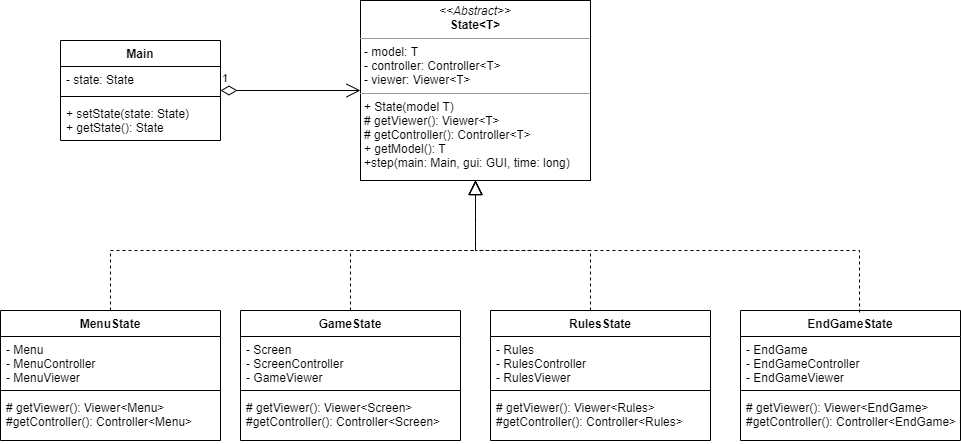

The diagram above was exported from draw.io. Its source (the exported page's mxGraphModel, read from the mxfile embedded in the PNG):
<mxGraphModel dx="1913" dy="806" grid="1" gridSize="10" guides="1" tooltips="1" connect="1" arrows="1" fold="1" page="1" pageScale="1" pageWidth="827" pageHeight="1169" math="0" shadow="0">
  <root>
    <mxCell id="0" />
    <mxCell id="1" parent="0" />
    <mxCell id="AroZNkjzyKElO5-ujU6a-1" value="&lt;p style=&quot;margin: 0px ; margin-top: 4px ; text-align: center&quot;&gt;&lt;i&gt;&amp;lt;&amp;lt;Abstract&amp;gt;&amp;gt;&lt;/i&gt;&lt;br&gt;&lt;b&gt;State&amp;lt;T&amp;gt;&lt;/b&gt;&lt;/p&gt;&lt;hr size=&quot;1&quot;&gt;&lt;p style=&quot;margin: 0px ; margin-left: 4px&quot;&gt;- model: T&lt;/p&gt;&lt;p style=&quot;margin: 0px ; margin-left: 4px&quot;&gt;- controller: Controller&amp;lt;T&amp;gt;&lt;br&gt;- viewer: Viewer&amp;lt;T&amp;gt;&lt;/p&gt;&lt;hr size=&quot;1&quot;&gt;&lt;p style=&quot;margin: 0px ; margin-left: 4px&quot;&gt;+ State(model T)&lt;br&gt;# getViewer(): Viewer&amp;lt;T&amp;gt;&lt;br&gt;# getController(): Controller&amp;lt;T&amp;gt;&lt;br&gt;&lt;/p&gt;&lt;p style=&quot;margin: 0px ; margin-left: 4px&quot;&gt;+ getModel(): T&lt;br&gt;+step(main: Main, gui: GUI, time: long)&lt;/p&gt;" style="verticalAlign=top;align=left;overflow=fill;fontSize=12;fontFamily=Helvetica;html=1;" parent="1" vertex="1">
      <mxGeometry x="200" y="60" width="230" height="180" as="geometry" />
    </mxCell>
    <mxCell id="AroZNkjzyKElO5-ujU6a-2" value="GameState" style="swimlane;fontStyle=1;align=center;verticalAlign=top;childLayout=stackLayout;horizontal=1;startSize=26;horizontalStack=0;resizeParent=1;resizeParentMax=0;resizeLast=0;collapsible=1;marginBottom=0;" parent="1" vertex="1">
      <mxGeometry x="80" y="370" width="220" height="130" as="geometry" />
    </mxCell>
    <mxCell id="AroZNkjzyKElO5-ujU6a-3" value="- Screen&#10;- ScreenController&#10;- GameViewer" style="text;strokeColor=none;fillColor=none;align=left;verticalAlign=top;spacingLeft=4;spacingRight=4;overflow=hidden;rotatable=0;points=[[0,0.5],[1,0.5]];portConstraint=eastwest;" parent="AroZNkjzyKElO5-ujU6a-2" vertex="1">
      <mxGeometry y="26" width="220" height="50" as="geometry" />
    </mxCell>
    <mxCell id="AroZNkjzyKElO5-ujU6a-4" value="" style="line;strokeWidth=1;fillColor=none;align=left;verticalAlign=middle;spacingTop=-1;spacingLeft=3;spacingRight=3;rotatable=0;labelPosition=right;points=[];portConstraint=eastwest;" parent="AroZNkjzyKElO5-ujU6a-2" vertex="1">
      <mxGeometry y="76" width="220" height="8" as="geometry" />
    </mxCell>
    <mxCell id="AroZNkjzyKElO5-ujU6a-5" value="# getViewer(): Viewer&lt;Screen&gt;&#10;#getController(): Controller&lt;Screen&gt;" style="text;strokeColor=none;fillColor=none;align=left;verticalAlign=top;spacingLeft=4;spacingRight=4;overflow=hidden;rotatable=0;points=[[0,0.5],[1,0.5]];portConstraint=eastwest;" parent="AroZNkjzyKElO5-ujU6a-2" vertex="1">
      <mxGeometry y="84" width="220" height="46" as="geometry" />
    </mxCell>
    <mxCell id="AroZNkjzyKElO5-ujU6a-6" value="RulesState" style="swimlane;fontStyle=1;align=center;verticalAlign=top;childLayout=stackLayout;horizontal=1;startSize=26;horizontalStack=0;resizeParent=1;resizeParentMax=0;resizeLast=0;collapsible=1;marginBottom=0;" parent="1" vertex="1">
      <mxGeometry x="330" y="370" width="220" height="130" as="geometry" />
    </mxCell>
    <mxCell id="AroZNkjzyKElO5-ujU6a-7" value="- Rules&#10;- RulesController&#10;- RulesViewer" style="text;strokeColor=none;fillColor=none;align=left;verticalAlign=top;spacingLeft=4;spacingRight=4;overflow=hidden;rotatable=0;points=[[0,0.5],[1,0.5]];portConstraint=eastwest;" parent="AroZNkjzyKElO5-ujU6a-6" vertex="1">
      <mxGeometry y="26" width="220" height="50" as="geometry" />
    </mxCell>
    <mxCell id="AroZNkjzyKElO5-ujU6a-8" value="" style="line;strokeWidth=1;fillColor=none;align=left;verticalAlign=middle;spacingTop=-1;spacingLeft=3;spacingRight=3;rotatable=0;labelPosition=right;points=[];portConstraint=eastwest;" parent="AroZNkjzyKElO5-ujU6a-6" vertex="1">
      <mxGeometry y="76" width="220" height="8" as="geometry" />
    </mxCell>
    <mxCell id="AroZNkjzyKElO5-ujU6a-9" value="# getViewer(): Viewer&lt;Rules&gt;&#10;#getController(): Controller&lt;Rules&gt;" style="text;strokeColor=none;fillColor=none;align=left;verticalAlign=top;spacingLeft=4;spacingRight=4;overflow=hidden;rotatable=0;points=[[0,0.5],[1,0.5]];portConstraint=eastwest;" parent="AroZNkjzyKElO5-ujU6a-6" vertex="1">
      <mxGeometry y="84" width="220" height="46" as="geometry" />
    </mxCell>
    <mxCell id="AroZNkjzyKElO5-ujU6a-10" value="EndGameState" style="swimlane;fontStyle=1;align=center;verticalAlign=top;childLayout=stackLayout;horizontal=1;startSize=26;horizontalStack=0;resizeParent=1;resizeParentMax=0;resizeLast=0;collapsible=1;marginBottom=0;" parent="1" vertex="1">
      <mxGeometry x="580" y="370" width="220" height="130" as="geometry" />
    </mxCell>
    <mxCell id="AroZNkjzyKElO5-ujU6a-11" value="- EndGame&#10;- EndGameController&#10;- EndGameViewer" style="text;strokeColor=none;fillColor=none;align=left;verticalAlign=top;spacingLeft=4;spacingRight=4;overflow=hidden;rotatable=0;points=[[0,0.5],[1,0.5]];portConstraint=eastwest;" parent="AroZNkjzyKElO5-ujU6a-10" vertex="1">
      <mxGeometry y="26" width="220" height="50" as="geometry" />
    </mxCell>
    <mxCell id="AroZNkjzyKElO5-ujU6a-12" value="" style="line;strokeWidth=1;fillColor=none;align=left;verticalAlign=middle;spacingTop=-1;spacingLeft=3;spacingRight=3;rotatable=0;labelPosition=right;points=[];portConstraint=eastwest;" parent="AroZNkjzyKElO5-ujU6a-10" vertex="1">
      <mxGeometry y="76" width="220" height="8" as="geometry" />
    </mxCell>
    <mxCell id="AroZNkjzyKElO5-ujU6a-13" value="# getViewer(): Viewer&lt;EndGame&gt;&#10;#getController(): Controller&lt;EndGame&gt;" style="text;strokeColor=none;fillColor=none;align=left;verticalAlign=top;spacingLeft=4;spacingRight=4;overflow=hidden;rotatable=0;points=[[0,0.5],[1,0.5]];portConstraint=eastwest;" parent="AroZNkjzyKElO5-ujU6a-10" vertex="1">
      <mxGeometry y="84" width="220" height="46" as="geometry" />
    </mxCell>
    <mxCell id="AroZNkjzyKElO5-ujU6a-14" value="MenuState" style="swimlane;fontStyle=1;align=center;verticalAlign=top;childLayout=stackLayout;horizontal=1;startSize=26;horizontalStack=0;resizeParent=1;resizeParentMax=0;resizeLast=0;collapsible=1;marginBottom=0;" parent="1" vertex="1">
      <mxGeometry x="-160" y="370" width="220" height="130" as="geometry" />
    </mxCell>
    <mxCell id="AroZNkjzyKElO5-ujU6a-15" value="- Menu&#10;- MenuController&#10;- MenuViewer" style="text;strokeColor=none;fillColor=none;align=left;verticalAlign=top;spacingLeft=4;spacingRight=4;overflow=hidden;rotatable=0;points=[[0,0.5],[1,0.5]];portConstraint=eastwest;" parent="AroZNkjzyKElO5-ujU6a-14" vertex="1">
      <mxGeometry y="26" width="220" height="50" as="geometry" />
    </mxCell>
    <mxCell id="AroZNkjzyKElO5-ujU6a-16" value="" style="line;strokeWidth=1;fillColor=none;align=left;verticalAlign=middle;spacingTop=-1;spacingLeft=3;spacingRight=3;rotatable=0;labelPosition=right;points=[];portConstraint=eastwest;" parent="AroZNkjzyKElO5-ujU6a-14" vertex="1">
      <mxGeometry y="76" width="220" height="8" as="geometry" />
    </mxCell>
    <mxCell id="AroZNkjzyKElO5-ujU6a-17" value="# getViewer(): Viewer&lt;Menu&gt;&#10;#getController(): Controller&lt;Menu&gt;" style="text;strokeColor=none;fillColor=none;align=left;verticalAlign=top;spacingLeft=4;spacingRight=4;overflow=hidden;rotatable=0;points=[[0,0.5],[1,0.5]];portConstraint=eastwest;" parent="AroZNkjzyKElO5-ujU6a-14" vertex="1">
      <mxGeometry y="84" width="220" height="46" as="geometry" />
    </mxCell>
    <mxCell id="AroZNkjzyKElO5-ujU6a-18" value="" style="endArrow=block;dashed=1;endFill=0;endSize=12;html=1;rounded=0;edgeStyle=orthogonalEdgeStyle;entryX=0.5;entryY=1;entryDx=0;entryDy=0;exitX=0.541;exitY=0.015;exitDx=0;exitDy=0;exitPerimeter=0;" parent="1" source="AroZNkjzyKElO5-ujU6a-10" target="AroZNkjzyKElO5-ujU6a-1" edge="1">
      <mxGeometry width="160" relative="1" as="geometry">
        <mxPoint x="360" y="300" as="sourcePoint" />
        <mxPoint x="520" y="300" as="targetPoint" />
        <Array as="points">
          <mxPoint x="699" y="310" />
          <mxPoint x="315" y="310" />
        </Array>
      </mxGeometry>
    </mxCell>
    <mxCell id="AroZNkjzyKElO5-ujU6a-20" value="" style="endArrow=block;dashed=1;endFill=0;endSize=12;html=1;rounded=0;edgeStyle=orthogonalEdgeStyle;" parent="1" source="AroZNkjzyKElO5-ujU6a-6" target="AroZNkjzyKElO5-ujU6a-1" edge="1">
      <mxGeometry width="160" relative="1" as="geometry">
        <mxPoint x="709.02" y="381.95000000000005" as="sourcePoint" />
        <mxPoint x="325" y="250" as="targetPoint" />
        <Array as="points">
          <mxPoint x="430" y="310" />
          <mxPoint x="315" y="310" />
        </Array>
      </mxGeometry>
    </mxCell>
    <mxCell id="AroZNkjzyKElO5-ujU6a-21" value="" style="endArrow=block;dashed=1;endFill=0;endSize=12;html=1;rounded=0;edgeStyle=orthogonalEdgeStyle;" parent="1" source="AroZNkjzyKElO5-ujU6a-2" target="AroZNkjzyKElO5-ujU6a-1" edge="1">
      <mxGeometry width="160" relative="1" as="geometry">
        <mxPoint x="440" y="380" as="sourcePoint" />
        <mxPoint x="325" y="250" as="targetPoint" />
        <Array as="points">
          <mxPoint x="190" y="310" />
          <mxPoint x="315" y="310" />
        </Array>
      </mxGeometry>
    </mxCell>
    <mxCell id="AroZNkjzyKElO5-ujU6a-23" value="" style="endArrow=block;dashed=1;endFill=0;endSize=12;html=1;rounded=0;edgeStyle=orthogonalEdgeStyle;" parent="1" source="AroZNkjzyKElO5-ujU6a-14" target="AroZNkjzyKElO5-ujU6a-1" edge="1">
      <mxGeometry width="160" relative="1" as="geometry">
        <mxPoint x="200" y="380" as="sourcePoint" />
        <mxPoint x="325" y="250" as="targetPoint" />
        <Array as="points">
          <mxPoint x="-50" y="310" />
          <mxPoint x="315" y="310" />
        </Array>
      </mxGeometry>
    </mxCell>
    <mxCell id="AroZNkjzyKElO5-ujU6a-24" value="Main" style="swimlane;fontStyle=1;align=center;verticalAlign=top;childLayout=stackLayout;horizontal=1;startSize=26;horizontalStack=0;resizeParent=1;resizeParentMax=0;resizeLast=0;collapsible=1;marginBottom=0;" parent="1" vertex="1">
      <mxGeometry x="-100" y="100" width="160" height="100" as="geometry" />
    </mxCell>
    <mxCell id="AroZNkjzyKElO5-ujU6a-25" value="- state: State" style="text;strokeColor=none;fillColor=none;align=left;verticalAlign=top;spacingLeft=4;spacingRight=4;overflow=hidden;rotatable=0;points=[[0,0.5],[1,0.5]];portConstraint=eastwest;" parent="AroZNkjzyKElO5-ujU6a-24" vertex="1">
      <mxGeometry y="26" width="160" height="26" as="geometry" />
    </mxCell>
    <mxCell id="AroZNkjzyKElO5-ujU6a-26" value="" style="line;strokeWidth=1;fillColor=none;align=left;verticalAlign=middle;spacingTop=-1;spacingLeft=3;spacingRight=3;rotatable=0;labelPosition=right;points=[];portConstraint=eastwest;" parent="AroZNkjzyKElO5-ujU6a-24" vertex="1">
      <mxGeometry y="52" width="160" height="8" as="geometry" />
    </mxCell>
    <mxCell id="AroZNkjzyKElO5-ujU6a-27" value="+ setState(state: State)&#10;+ getState(): State&#10;" style="text;strokeColor=none;fillColor=none;align=left;verticalAlign=top;spacingLeft=4;spacingRight=4;overflow=hidden;rotatable=0;points=[[0,0.5],[1,0.5]];portConstraint=eastwest;" parent="AroZNkjzyKElO5-ujU6a-24" vertex="1">
      <mxGeometry y="60" width="160" height="40" as="geometry" />
    </mxCell>
    <mxCell id="AroZNkjzyKElO5-ujU6a-28" value="1" style="endArrow=open;html=1;endSize=12;startArrow=diamondThin;startSize=14;startFill=0;edgeStyle=orthogonalEdgeStyle;align=left;verticalAlign=bottom;rounded=0;" parent="1" source="AroZNkjzyKElO5-ujU6a-24" target="AroZNkjzyKElO5-ujU6a-1" edge="1">
      <mxGeometry x="-1" y="3" relative="1" as="geometry">
        <mxPoint x="80" y="130" as="sourcePoint" />
        <mxPoint x="240" y="130" as="targetPoint" />
      </mxGeometry>
    </mxCell>
  </root>
</mxGraphModel>